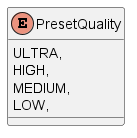

The diagram above was rendered by PlantUML. Its source (embedded in the PNG):
@startuml
enum PresetQuality {
    ULTRA,
    HIGH,
    MEDIUM,
    LOW,
}
@enduml